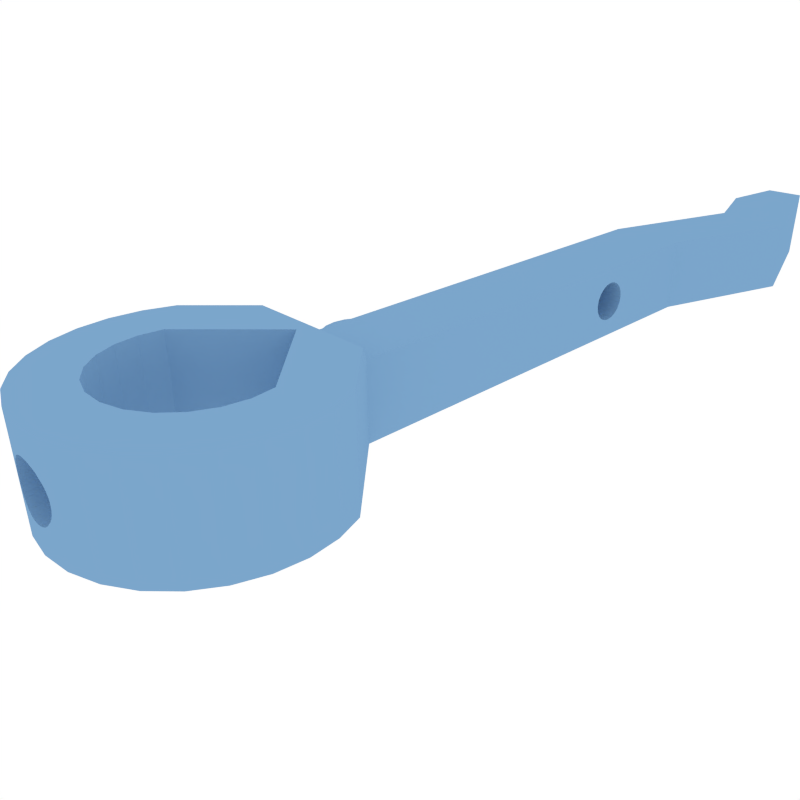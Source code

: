 # Source: MainArm.blend  (saved by Blender 2.70.0; exported with 4.5.12 LTS)
import bpy
from mathutils import Matrix  # noqa: F401  (used for matrix-valued properties, if any)

bpy.ops.wm.read_factory_settings(use_empty=True)
scene = bpy.context.scene
scene.name = 'Scene'

# ---- collections
col_collection_1 = bpy.data.collections.new('Collection 1'); scene.collection.children.link(col_collection_1)

# ---- materials (node trees are filled in below, after node groups)
mat_nih_blue2 = bpy.data.materials.new('NIH_blue2')
mat_nih_blue2.alpha_threshold = 0.0
mat_nih_blue2.use_transparent_shadow = False
mat_nih_blue2.diffuse_color = (0.2, 0.38, 0.6, 1.0)
mat_nih_blue2.roughness = 0.5
mat_nih_blue2.line_color = (0.0, 0.0, 0.0, 1.0)

# ---- material node trees

# ---- world
world_world = bpy.data.worlds.new('World'); scene.world = world_world
world_world.color = (1.0, 1.0, 1.0)
world_world.use_sun_shadow = False
world_world.sun_shadow_jitter_overblur = 0.0
world_world.cycles.sampling_method = 'MANUAL'
world_world.cycles.sample_map_resolution = 256

# ---- cameras
cam_camera = bpy.data.cameras.new('Camera')
cam_camera.clip_end = 1e+06
cam_camera.lens = 35.0
cam_camera.sensor_width = 32.0
cam_camera.sensor_height = 18.0
cam_camera.ortho_scale = 7.314
cam_camera.dof.focus_distance = 0.0
cam_camera.dof.aperture_fstop = 128.0

# ---- meshes
me_4355_0 = bpy.data.meshes.new('4355-0')
me_4355_0.from_pydata([(-4.327, 8.737, -0.2396), (-4.241, 9.278, -0.2396), (-4.241, 9.278, -3.99), (-4.576, 8.25, -0.2396), (-4.327, 8.737, -3.99), (-4.963, 7.862, -0.2396), (-4.576, 8.25, -3.99), (-5.451, 7.614, -0.2396), (-4.963, 7.862, -3.99), (-5.991, 7.528, -0.2396), (-5.451, 7.614, -3.99), (-6.532, 7.614, -0.2396), (-5.991, 7.528, -3.99), (-7.02, 7.862, -0.2396), (-6.532, 7.614, -3.99), (-7.407, 8.25, -0.2396), (-7.02, 7.862, -3.99), (-7.656, 8.737, -0.2396), (-7.407, 8.25, -3.99), (-7.741, 9.278, -0.2396), (-7.656, 8.737, -3.99), (-7.656, 9.819, -0.2396), (-7.741, 9.278, -3.99), (-7.407, 10.31, -0.2396), (-7.656, 9.819, -3.99), (-7.02, 10.69, -0.2396), (-7.407, 10.31, -3.99), (-6.532, 10.94, -0.2396), (-7.02, 10.69, -3.99), (-5.991, 11.03, -0.2396), (-6.532, 10.94, -3.99), (-5.451, 10.94, -0.2396), (-5.991, 11.03, -3.99), (-4.963, 10.69, -0.2396), (-5.451, 10.94, -3.99), (-4.576, 10.31, -0.2396), (-4.963, 10.69, -3.99), (-4.327, 9.819, -0.2396), (-4.576, 10.31, -3.99), (-4.327, 9.819, -3.99), (-9.741, 9.278, -0.2396), (-9.558, 8.119, -0.2396), (-8.196, 12.31, -0.2396), (-9.025, 11.48, -0.2396), (-9.558, 10.44, -0.2396), (-9.025, 7.074, -0.2396), (-8.196, 6.244, -0.2396), (-7.15, 5.712, -0.2396), (-5.991, 5.528, -0.2396), (-1.741, 13.03, -0.2396), (-5.991, 13.03, -0.2396), (-7.15, 12.84, -0.2396), (-1.741, 5.528, -0.2396), (-5.991, 5.528, -3.99), (-1.741, 5.528, -3.99), (-1.741, 13.03, -3.99), (-5.991, 13.03, -3.99), (-7.15, 5.712, -3.99), (-8.196, 6.244, -3.99), (-9.025, 7.074, -3.99), (-9.558, 8.119, -3.99), (-9.741, 9.278, -3.99), (-9.558, 10.44, -3.99), (-9.025, 11.48, -3.99), (-8.196, 12.31, -3.99), (-7.15, 12.84, -3.99), (-1.741, 0.02826, 3.51), (-1.741, 45.03, 3.51), (-1.741, 33.03, 1.76), (-1.741, 34.2, 1.378), (-1.741, 33.65, 1.663), (-1.741, 34.93, 0.3784), (-1.741, 34.65, 0.936), (-1.741, 31.85, 1.378), (-1.741, 31.41, 0.936), (-1.741, 32.41, 1.663), (-1.741, 45.03, -3.99), (-1.741, 34.2, -1.858), (-1.741, 34.65, -1.415), (-1.741, 32.41, -2.142), (-1.741, 33.03, -2.24), (-1.741, 31.13, 0.3784), (-1.741, 34.93, -0.8576), (-1.741, 35.03, -0.2396), (-1.741, 33.65, -2.142), (-1.741, 31.13, -0.8576), (-1.741, 31.41, -1.415), (-1.741, 31.85, -1.858), (-1.741, 0.02826, -3.99), (-1.741, 31.03, -0.2396), (3.259, 60.03, 3.51), (3.259, 60.03, -3.99), (0.6304, 67.91, 3.51), (0.6304, 67.91, -3.99), (1.659, 75.03, 3.51), (1.659, 75.03, -3.99), (5.759, 75.03, 3.51), (5.759, 75.03, -3.99), (10.76, 60.03, 3.51), (10.76, 60.03, -3.99), (5.759, 45.03, 3.51), (5.759, 45.03, -3.99), (5.759, 32.41, -2.142), (5.759, 33.03, -2.24), (5.759, 31.85, -1.858), (5.759, 31.41, -1.415), (5.759, 31.13, -0.8576), (5.759, 31.03, -0.2396), (5.759, 31.13, 0.3784), (5.759, 31.41, 0.936), (5.759, 31.85, 1.378), (5.759, 32.41, 1.663), (5.759, 33.03, 1.76), (5.759, 33.65, 1.663), (5.759, 34.2, 1.378), (5.759, 34.65, 0.936), (5.759, 34.93, 0.3784), (5.759, 35.03, -0.2396), (5.759, 34.93, -0.8576), (5.759, 34.65, -1.415), (5.759, 34.2, -1.858), (5.759, 33.65, -2.142), (5.759, 0.02826, 3.51), (5.759, 0.02826, -3.99), (-4.241, -2.472, 6.01), (8.259, -2.472, 6.01), (-9.241, -7.472, -3.99), (-9.241, -7.472, 6.01), (13.26, -7.472, -3.99), (13.26, -7.472, 6.01), (-10.17, -10.11, -3.99), (-10.17, -10.11, 6.01), (-10.49, -12.9, -3.99), (-10.49, -12.9, 6.01), (-10.18, -15.68, -3.99), (-10.18, -15.68, 6.01), (-9.26, -18.33, -3.99), (-9.26, -18.33, 6.01), (-7.772, -20.7, -3.99), (-7.772, -20.7, 6.01), (-5.792, -22.69, -3.99), (-5.792, -22.69, 6.01), (-3.42, -24.18, -3.99), (-3.42, -24.18, 6.01), (-0.7759, -25.11, -3.99), (4.793, -25.11, 6.01), (4.793, -25.11, -3.99), (7.438, -24.18, -3.99), (7.438, -24.18, 6.01), (9.81, -22.69, -3.99), (9.81, -22.69, 6.01), (11.79, -20.7, -3.99), (11.79, -20.7, 6.01), (13.28, -18.33, -3.99), (13.28, -18.33, 6.01), (14.2, -15.68, -3.99), (14.2, -15.68, 6.01), (14.51, -12.9, -3.99), (14.51, -12.9, 6.01), (14.19, -10.11, -3.99), (14.19, -10.11, 6.01), (2.009, -25.42, -3.99), (2.781, -25.4, -1.367), (3.478, -25.33, -1.012), (3.144, -25.37, -1.217), (2.401, -25.41, -1.459), (4.031, -25.26, -0.4591), (4.386, -25.19, 0.2379), (4.236, -25.22, -0.1257), (4.478, -25.17, 0.6179), (4.509, -25.17, 1.01), (4.478, -25.17, 1.4), (4.031, -25.26, 2.48), (4.237, -25.22, 2.144), (4.386, -25.19, 1.783), (2.781, -25.4, 3.388), (3.145, -25.37, 3.237), (2.009, -25.42, 6.01), (2.4, -25.41, 3.48), (2.009, -25.42, 3.51), (3.478, -25.33, 3.033), (-0.7759, -25.11, 6.01), (1.236, -25.4, 3.388), (0.5392, -25.33, 3.033), (0.8745, -25.37, 3.238), (1.618, -25.41, 3.48), (-0.01388, -25.26, 2.48), (-0.369, -25.19, 1.783), (-0.2186, -25.22, 2.146), (-0.4606, -25.17, 1.401), (-0.4913, -25.17, 1.01), (-0.01388, -25.26, -0.4591), (-0.2181, -25.22, -0.126), (-0.369, -25.19, 0.2379), (-0.4604, -25.17, 0.6182), (1.236, -25.4, -1.367), (0.8747, -25.37, -1.218), (1.619, -25.41, -1.459), (2.009, -25.42, -1.49), (0.5392, -25.33, -1.012), (2.009, -20.42, 3.51), (2.401, -20.41, 3.48), (2.781, -20.38, 3.388), (3.064, -20.35, 3.277), (3.478, -20.27, 3.033), (4.031, -20.14, 2.48), (4.236, -20.08, 2.145), (4.386, -20.03, 1.783), (4.478, -20.0, 1.401), (4.509, -19.99, 1.01), (4.478, -20.0, 0.6171), (4.386, -20.03, 0.2379), (4.235, -20.08, -0.1265), (4.031, -20.14, -0.4591), (3.478, -20.27, -1.012), (3.064, -20.35, -1.256), (2.774, -20.37, -1.344), (2.4, -20.41, -1.459), (2.009, -20.42, -1.49), (1.617, -20.41, -1.459), (1.236, -20.38, -1.367), (0.9535, -20.35, -1.256), (0.5392, -20.27, -1.012), (-0.01388, -20.14, -0.4591), (-0.2179, -20.08, -0.1264), (-0.369, -20.03, 0.2379), (-0.4603, -20.0, 0.6175), (-0.4913, -19.99, 1.01), (-0.4607, -20.0, 1.4), (-0.369, -20.03, 1.783), (-0.2191, -20.08, 2.145), (-0.01388, -20.14, 2.48), (0.5392, -20.27, 3.033), (0.9535, -20.35, 3.277), (1.243, -20.37, 3.365), (1.617, -20.41, 3.48), (8.271, -17.05, -3.99), (9.173, -15.14, -3.99), (5.091, -19.76, -3.99), (3.064, -20.35, -3.99), (9.507, -13.06, -3.99), (6.873, -18.63, -3.99), (0.9535, -20.35, -3.99), (-1.073, -19.76, -3.99), (-2.856, -18.63, -3.99), (-5.156, -15.14, -3.99), (-4.254, -17.05, -3.99), (-5.231, -10.96, -3.99), (-5.49, -13.06, -3.99), (9.248, -10.96, -3.99), (2.009, -3.722, -3.99), (-4.254, -17.05, 6.01), (-5.156, -15.14, 6.01), (-1.073, -19.76, 6.01), (0.9535, -20.35, 6.01), (3.064, -20.35, 6.01), (-2.856, -18.63, 6.01), (5.091, -19.76, 6.01), (6.873, -18.63, 6.01), (8.271, -17.05, 6.01), (9.173, -15.14, 6.01), (-5.49, -13.06, 6.01), (9.507, -13.06, 6.01), (-5.231, -10.96, 6.01), (9.248, -10.96, 6.01), (2.009, -3.722, 6.01)], [], [(0, 1, 2), (3, 0, 4), (5, 3, 6), (7, 5, 8), (9, 7, 10), (11, 9, 12), (13, 11, 14), (15, 13, 16), (17, 15, 18), (19, 17, 20), (21, 19, 22), (23, 21, 24), (25, 23, 26), (27, 25, 28), (29, 27, 30), (31, 29, 32), (33, 31, 34), (35, 33, 36), (37, 35, 38), (1, 37, 39), (39, 2, 1), (38, 39, 37), (36, 38, 35), (34, 36, 33), (32, 34, 31), (30, 32, 29), (28, 30, 27), (26, 28, 25), (24, 26, 23), (22, 24, 21), (20, 22, 19), (18, 20, 17), (16, 18, 15), (14, 16, 13), (12, 14, 11), (10, 12, 9), (8, 10, 7), (6, 8, 5), (4, 6, 3), (2, 4, 0), (40, 19, 21), (41, 17, 19), (42, 25, 27), (43, 23, 25), (44, 21, 23), (19, 40, 41), (25, 42, 43), (21, 44, 40), (45, 15, 17), (46, 13, 15), (47, 48, 9), (49, 37, 1), (50, 51, 27), (23, 43, 44), (15, 45, 46), (47, 11, 13), (48, 7, 9), (52, 5, 7), (49, 35, 37), (49, 50, 31), (27, 29, 50), (17, 41, 45), (9, 11, 47), (52, 3, 5), (52, 1, 0), (49, 33, 35), (29, 31, 50), (13, 46, 47), (0, 3, 52), (31, 33, 49), (7, 48, 52), (27, 51, 42), (1, 52, 49), (48, 53, 54), (54, 52, 48), (50, 49, 55), (55, 56, 50), (53, 48, 47), (57, 47, 46), (58, 46, 45), (59, 45, 41), (60, 41, 40), (61, 40, 44), (62, 44, 43), (63, 43, 42), (64, 42, 51), (65, 51, 50), (50, 56, 65), (51, 65, 64), (42, 64, 63), (43, 63, 62), (44, 62, 61), (40, 61, 60), (41, 60, 59), (45, 59, 58), (46, 58, 57), (47, 57, 53), (66, 67, 68), (67, 69, 70), (67, 71, 72), (66, 73, 74), (68, 75, 66), (72, 69, 67), (76, 77, 78), (55, 79, 80), (74, 81, 66), (70, 68, 67), (76, 82, 83), (76, 84, 77), (80, 76, 55), (55, 85, 86), (75, 73, 66), (83, 67, 76), (80, 84, 76), (86, 87, 55), (83, 71, 67), (87, 79, 55), (88, 66, 52), (66, 89, 49), (78, 82, 76), (55, 49, 89), (49, 52, 66), (89, 85, 55), (81, 89, 66), (52, 54, 88), (90, 91, 76), (76, 67, 90), (91, 90, 92), (92, 93, 91), (93, 92, 94), (94, 95, 93), (96, 97, 95), (95, 94, 96), (98, 99, 97), (97, 96, 98), (100, 101, 99), (99, 98, 100), (102, 103, 80), (104, 102, 79), (105, 104, 87), (106, 105, 86), (107, 106, 85), (108, 107, 89), (109, 108, 81), (110, 109, 74), (111, 110, 73), (112, 111, 75), (113, 112, 68), (114, 113, 70), (115, 114, 69), (116, 115, 72), (117, 116, 71), (118, 117, 83), (119, 118, 82), (120, 119, 78), (121, 120, 77), (103, 121, 84), (84, 80, 103), (77, 84, 121), (78, 77, 120), (82, 78, 119), (83, 82, 118), (71, 83, 117), (72, 71, 116), (69, 72, 115), (70, 69, 114), (68, 70, 113), (75, 68, 112), (73, 75, 111), (74, 73, 110), (81, 74, 109), (89, 81, 108), (85, 89, 107), (86, 85, 106), (87, 86, 105), (79, 87, 104), (80, 79, 102), (90, 67, 100), (100, 67, 66), (96, 94, 92), (66, 122, 100), (92, 98, 96), (92, 90, 98), (100, 98, 90), (100, 114, 115), (100, 112, 113), (122, 111, 112), (101, 118, 119), (113, 114, 100), (122, 110, 111), (122, 108, 109), (119, 120, 101), (101, 100, 117), (112, 100, 122), (122, 107, 108), (120, 121, 101), (100, 116, 117), (109, 110, 122), (123, 106, 107), (123, 104, 105), (117, 118, 101), (107, 122, 123), (123, 102, 104), (123, 101, 103), (115, 116, 100), (103, 102, 123), (105, 106, 123), (121, 103, 101), (124, 125, 122), (122, 66, 124), (126, 124, 66), (126, 127, 124), (66, 88, 126), (128, 123, 122), (122, 125, 128), (125, 129, 128), (127, 126, 130), (131, 130, 132), (133, 132, 134), (135, 134, 136), (137, 136, 138), (139, 138, 140), (141, 140, 142), (143, 142, 144), (145, 146, 147), (148, 147, 149), (150, 149, 151), (152, 151, 153), (154, 153, 155), (156, 155, 157), (158, 157, 159), (160, 159, 128), (161, 146, 162), (146, 163, 164), (164, 162, 146), (162, 165, 161), (146, 166, 163), (146, 167, 168), (146, 169, 167), (146, 170, 169), (145, 171, 170), (145, 172, 173), (173, 174, 145), (174, 171, 145), (170, 146, 145), (168, 166, 146), (145, 175, 176), (177, 178, 175), (175, 145, 177), (177, 179, 178), (176, 180, 145), (180, 172, 145), (177, 181, 182), (181, 183, 184), (184, 182, 181), (182, 185, 177), (181, 186, 183), (181, 187, 188), (181, 189, 187), (181, 144, 190), (190, 189, 181), (144, 191, 192), (192, 193, 144), (193, 194, 144), (194, 190, 144), (144, 195, 196), (161, 197, 195), (195, 144, 161), (161, 198, 197), (196, 199, 144), (199, 191, 144), (188, 186, 181), (185, 179, 177), (165, 198, 161), (128, 129, 160), (159, 160, 158), (157, 158, 156), (155, 156, 154), (153, 154, 152), (151, 152, 150), (149, 150, 148), (147, 148, 145), (144, 181, 143), (142, 143, 141), (140, 141, 139), (138, 139, 137), (136, 137, 135), (134, 135, 133), (132, 133, 131), (130, 131, 127), (178, 179, 200), (201, 175, 178), (200, 201, 178), (180, 176, 202), (202, 203, 180), (176, 175, 202), (172, 180, 204), (174, 173, 205), (205, 206, 174), (206, 207, 174), (171, 174, 207), (170, 171, 208), (208, 209, 170), (170, 209, 210), (169, 210, 211), (211, 167, 169), (167, 212, 213), (167, 211, 212), (213, 166, 168), (166, 213, 214), (163, 215, 216), (216, 162, 164), (163, 214, 215), (165, 217, 218), (218, 198, 165), (162, 216, 217), (197, 198, 218), (219, 195, 197), (218, 219, 197), (199, 196, 220), (220, 221, 199), (196, 195, 220), (191, 199, 222), (193, 192, 223), (223, 224, 193), (224, 225, 193), (194, 193, 225), (190, 194, 226), (226, 227, 190), (190, 227, 228), (189, 228, 229), (229, 187, 189), (187, 230, 231), (187, 229, 230), (231, 186, 188), (186, 231, 232), (183, 233, 234), (234, 182, 184), (183, 232, 233), (185, 235, 200), (200, 179, 185), (182, 234, 235), (185, 182, 235), (234, 184, 183), (232, 183, 186), (231, 188, 187), (228, 189, 190), (225, 226, 194), (192, 191, 223), (222, 223, 191), (221, 222, 199), (219, 220, 195), (165, 162, 217), (216, 164, 163), (214, 163, 166), (213, 168, 167), (210, 169, 170), (207, 208, 171), (173, 172, 205), (204, 205, 172), (203, 204, 180), (201, 202, 175), (56, 32, 30), (153, 236, 237), (149, 147, 238), (146, 239, 238), (56, 34, 32), (55, 36, 34), (155, 237, 240), (237, 155, 153), (151, 149, 241), (238, 147, 146), (161, 144, 242), (144, 142, 243), (140, 244, 243), (34, 56, 55), (55, 54, 2), (57, 14, 12), (153, 151, 236), (238, 241, 149), (239, 146, 161), (243, 142, 140), (136, 134, 245), (55, 38, 36), (2, 39, 55), (12, 53, 57), (57, 58, 16), (58, 59, 18), (59, 60, 20), (241, 236, 151), (243, 242, 144), (138, 246, 244), (246, 138, 136), (39, 38, 55), (54, 6, 4), (54, 53, 10), (16, 14, 57), (20, 18, 59), (242, 239, 161), (245, 246, 136), (61, 62, 24), (62, 63, 26), (63, 64, 28), (64, 65, 30), (4, 2, 54), (10, 8, 54), (18, 16, 58), (60, 61, 22), (130, 247, 248), (249, 123, 128), (159, 157, 240), (244, 140, 138), (134, 132, 248), (97, 99, 93), (101, 54, 55), (91, 99, 101), (26, 24, 62), (30, 28, 64), (8, 6, 54), (22, 20, 60), (248, 132, 130), (88, 250, 247), (240, 249, 159), (248, 245, 134), (99, 91, 93), (101, 76, 91), (28, 26, 63), (12, 10, 53), (250, 88, 54), (247, 126, 88), (240, 157, 155), (250, 101, 123), (55, 76, 101), (30, 65, 56), (130, 126, 247), (123, 249, 250), (24, 22, 61), (128, 159, 249), (54, 101, 250), (93, 95, 97), (137, 251, 252), (141, 143, 253), (181, 254, 253), (177, 255, 254), (252, 135, 137), (139, 141, 256), (253, 143, 181), (254, 181, 177), (145, 148, 257), (150, 258, 257), (256, 251, 139), (177, 145, 255), (257, 148, 150), (152, 259, 258), (154, 156, 260), (131, 133, 261), (253, 256, 141), (258, 150, 152), (259, 152, 154), (156, 158, 262), (263, 127, 131), (135, 252, 261), (257, 255, 145), (262, 260, 156), (160, 264, 262), (264, 129, 125), (261, 133, 135), (260, 259, 154), (262, 158, 160), (125, 124, 265), (263, 265, 124), (137, 139, 251), (125, 265, 264), (261, 263, 131), (124, 127, 263), (160, 129, 264), (262, 264, 249), (260, 262, 240), (259, 260, 237), (258, 259, 236), (257, 258, 241), (256, 253, 243), (251, 256, 244), (252, 251, 246), (261, 252, 245), (263, 261, 248), (243, 222, 221), (243, 225, 224), (243, 226, 225), (243, 227, 226), (253, 228, 227), (253, 231, 230), (230, 229, 253), (229, 228, 253), (227, 243, 253), (224, 223, 243), (253, 232, 231), (223, 222, 243), (253, 254, 233), (233, 232, 253), (239, 217, 216), (242, 219, 218), (242, 221, 220), (220, 219, 242), (218, 239, 242), (218, 217, 239), (257, 204, 203), (257, 207, 206), (257, 208, 207), (257, 238, 209), (209, 208, 257), (238, 213, 212), (212, 211, 238), (211, 210, 238), (210, 209, 238), (238, 214, 213), (206, 205, 257), (238, 239, 215), (215, 214, 238), (205, 204, 257), (254, 235, 234), (255, 201, 200), (255, 203, 202), (202, 201, 255), (200, 254, 255), (200, 235, 254), (234, 233, 254), (203, 255, 257), (216, 215, 239), (221, 242, 243), (248, 247, 263), (245, 248, 261), (246, 245, 252), (244, 246, 251), (243, 244, 256), (241, 238, 257), (236, 241, 258), (237, 236, 259), (240, 237, 260), (249, 240, 262), (250, 265, 263), (263, 247, 250), (249, 264, 265), (265, 250, 249)])
me_4355_0.materials.append(mat_nih_blue2)
me_4355_0.use_remesh_preserve_volume = False
me_4355_0.use_remesh_preserve_attributes = False
me_4355_0.use_mirror_vertex_groups = False
me_4355_0.update()

# ---- objects
ob_4355_0 = bpy.data.objects.new('4355-0', me_4355_0)
ob_camera = bpy.data.objects.new('Camera', cam_camera)

# ---- transforms, parenting, visibility, modifiers, constraints
ob_4355_0.location = (0.0, 0.0, 0.0)
ob_4355_0.lineart.crease_threshold = 0.0
ob_camera.location = (53.0, -40.54, 30.92)
ob_camera.rotation_euler = (1.109, 0.01082, 0.8149)
ob_camera.lock_rotations_4d = False
ob_camera.empty_display_type = 'ARROWS'
ob_camera.color = (0.0, 0.0, 0.0, 0.0)
ob_camera.display_type = 'WIRE'
ob_camera.lineart.crease_threshold = 0.0

# ---- collection membership
col_collection_1.objects.link(ob_4355_0)
col_collection_1.objects.link(ob_camera)

# ---- scene / render settings (as saved in the file)
scene.camera = ob_camera
scene.frame_start = 1; scene.frame_end = 250; scene.frame_set(1)
scene.render.engine = 'BLENDER_EEVEE_NEXT'
scene.render.resolution_x = 500
scene.render.resolution_y = 500
scene.render.dither_intensity = 0.0
scene.cycles.use_denoising = False
scene.cycles.samples = 10
scene.cycles.sampling_pattern = 'TABULATED_SOBOL'
scene.cycles.light_sampling_threshold = 0.0
scene.cycles.use_adaptive_sampling = False
scene.cycles.use_light_tree = False
scene.cycles.blur_glossy = 0.0
scene.cycles.volume_bounces = 1
scene.cycles.pixel_filter_type = 'GAUSSIAN'
scene.cycles.sample_clamp_indirect = 0.0
scene.view_settings.view_transform = 'Standard'
bpy.context.view_layer.update()

